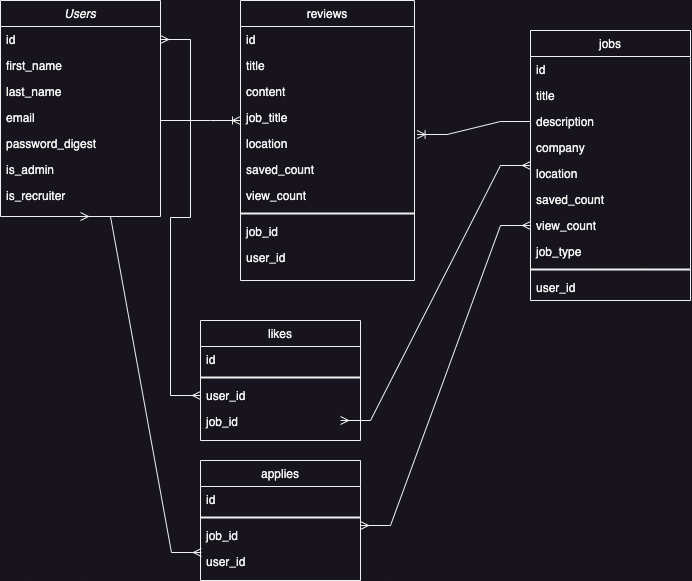

The diagram above was exported from draw.io. Its source (the exported page's mxGraphModel, read from the mxfile embedded in the PNG):
<mxGraphModel dx="474" dy="775" grid="1" gridSize="10" guides="1" tooltips="1" connect="1" arrows="1" fold="1" page="1" pageScale="1" pageWidth="827" pageHeight="1169" math="0" shadow="0">
  <root>
    <mxCell id="WIyWlLk6GJQsqaUBKTNV-0" />
    <mxCell id="WIyWlLk6GJQsqaUBKTNV-1" parent="WIyWlLk6GJQsqaUBKTNV-0" />
    <mxCell id="zkfFHV4jXpPFQw0GAbJ--0" value="Users" style="swimlane;fontStyle=2;align=center;verticalAlign=top;childLayout=stackLayout;horizontal=1;startSize=26;horizontalStack=0;resizeParent=1;resizeLast=0;collapsible=1;marginBottom=0;rounded=0;shadow=0;strokeWidth=1;" parent="WIyWlLk6GJQsqaUBKTNV-1" vertex="1">
      <mxGeometry x="80" y="80" width="160" height="216" as="geometry">
        <mxRectangle x="230" y="140" width="160" height="26" as="alternateBounds" />
      </mxGeometry>
    </mxCell>
    <mxCell id="PRjZhZSh-59z_5x7loet-4" value="id" style="text;align=left;verticalAlign=top;spacingLeft=4;spacingRight=4;overflow=hidden;rotatable=0;points=[[0,0.5],[1,0.5]];portConstraint=eastwest;" parent="zkfFHV4jXpPFQw0GAbJ--0" vertex="1">
      <mxGeometry y="26" width="160" height="26" as="geometry" />
    </mxCell>
    <mxCell id="zkfFHV4jXpPFQw0GAbJ--1" value="first_name" style="text;align=left;verticalAlign=top;spacingLeft=4;spacingRight=4;overflow=hidden;rotatable=0;points=[[0,0.5],[1,0.5]];portConstraint=eastwest;" parent="zkfFHV4jXpPFQw0GAbJ--0" vertex="1">
      <mxGeometry y="52" width="160" height="26" as="geometry" />
    </mxCell>
    <mxCell id="zkfFHV4jXpPFQw0GAbJ--2" value="last_name" style="text;align=left;verticalAlign=top;spacingLeft=4;spacingRight=4;overflow=hidden;rotatable=0;points=[[0,0.5],[1,0.5]];portConstraint=eastwest;rounded=0;shadow=0;html=0;" parent="zkfFHV4jXpPFQw0GAbJ--0" vertex="1">
      <mxGeometry y="78" width="160" height="26" as="geometry" />
    </mxCell>
    <mxCell id="zkfFHV4jXpPFQw0GAbJ--3" value="email" style="text;align=left;verticalAlign=top;spacingLeft=4;spacingRight=4;overflow=hidden;rotatable=0;points=[[0,0.5],[1,0.5]];portConstraint=eastwest;rounded=0;shadow=0;html=0;" parent="zkfFHV4jXpPFQw0GAbJ--0" vertex="1">
      <mxGeometry y="104" width="160" height="26" as="geometry" />
    </mxCell>
    <mxCell id="PRjZhZSh-59z_5x7loet-0" value="password_digest" style="text;align=left;verticalAlign=top;spacingLeft=4;spacingRight=4;overflow=hidden;rotatable=0;points=[[0,0.5],[1,0.5]];portConstraint=eastwest;rounded=0;shadow=0;html=0;" parent="zkfFHV4jXpPFQw0GAbJ--0" vertex="1">
      <mxGeometry y="130" width="160" height="26" as="geometry" />
    </mxCell>
    <mxCell id="PRjZhZSh-59z_5x7loet-2" value="is_admin" style="text;align=left;verticalAlign=top;spacingLeft=4;spacingRight=4;overflow=hidden;rotatable=0;points=[[0,0.5],[1,0.5]];portConstraint=eastwest;rounded=0;shadow=0;html=0;" parent="zkfFHV4jXpPFQw0GAbJ--0" vertex="1">
      <mxGeometry y="156" width="160" height="26" as="geometry" />
    </mxCell>
    <mxCell id="PRjZhZSh-59z_5x7loet-1" value="is_recruiter" style="text;align=left;verticalAlign=top;spacingLeft=4;spacingRight=4;overflow=hidden;rotatable=0;points=[[0,0.5],[1,0.5]];portConstraint=eastwest;rounded=0;shadow=0;html=0;" parent="zkfFHV4jXpPFQw0GAbJ--0" vertex="1">
      <mxGeometry y="182" width="160" height="26" as="geometry" />
    </mxCell>
    <mxCell id="zkfFHV4jXpPFQw0GAbJ--17" value="jobs" style="swimlane;fontStyle=0;align=center;verticalAlign=top;childLayout=stackLayout;horizontal=1;startSize=26;horizontalStack=0;resizeParent=1;resizeLast=0;collapsible=1;marginBottom=0;rounded=0;shadow=0;strokeWidth=1;" parent="WIyWlLk6GJQsqaUBKTNV-1" vertex="1">
      <mxGeometry x="610" y="110" width="160" height="270" as="geometry">
        <mxRectangle x="550" y="140" width="160" height="26" as="alternateBounds" />
      </mxGeometry>
    </mxCell>
    <mxCell id="zkfFHV4jXpPFQw0GAbJ--18" value="id" style="text;align=left;verticalAlign=top;spacingLeft=4;spacingRight=4;overflow=hidden;rotatable=0;points=[[0,0.5],[1,0.5]];portConstraint=eastwest;" parent="zkfFHV4jXpPFQw0GAbJ--17" vertex="1">
      <mxGeometry y="26" width="160" height="26" as="geometry" />
    </mxCell>
    <mxCell id="zkfFHV4jXpPFQw0GAbJ--19" value="title" style="text;align=left;verticalAlign=top;spacingLeft=4;spacingRight=4;overflow=hidden;rotatable=0;points=[[0,0.5],[1,0.5]];portConstraint=eastwest;rounded=0;shadow=0;html=0;" parent="zkfFHV4jXpPFQw0GAbJ--17" vertex="1">
      <mxGeometry y="52" width="160" height="26" as="geometry" />
    </mxCell>
    <mxCell id="zkfFHV4jXpPFQw0GAbJ--20" value="description" style="text;align=left;verticalAlign=top;spacingLeft=4;spacingRight=4;overflow=hidden;rotatable=0;points=[[0,0.5],[1,0.5]];portConstraint=eastwest;rounded=0;shadow=0;html=0;" parent="zkfFHV4jXpPFQw0GAbJ--17" vertex="1">
      <mxGeometry y="78" width="160" height="26" as="geometry" />
    </mxCell>
    <mxCell id="zkfFHV4jXpPFQw0GAbJ--21" value="company" style="text;align=left;verticalAlign=top;spacingLeft=4;spacingRight=4;overflow=hidden;rotatable=0;points=[[0,0.5],[1,0.5]];portConstraint=eastwest;rounded=0;shadow=0;html=0;" parent="zkfFHV4jXpPFQw0GAbJ--17" vertex="1">
      <mxGeometry y="104" width="160" height="26" as="geometry" />
    </mxCell>
    <mxCell id="zkfFHV4jXpPFQw0GAbJ--22" value="location" style="text;align=left;verticalAlign=top;spacingLeft=4;spacingRight=4;overflow=hidden;rotatable=0;points=[[0,0.5],[1,0.5]];portConstraint=eastwest;rounded=0;shadow=0;html=0;" parent="zkfFHV4jXpPFQw0GAbJ--17" vertex="1">
      <mxGeometry y="130" width="160" height="26" as="geometry" />
    </mxCell>
    <mxCell id="PRjZhZSh-59z_5x7loet-5" value="saved_count" style="text;align=left;verticalAlign=top;spacingLeft=4;spacingRight=4;overflow=hidden;rotatable=0;points=[[0,0.5],[1,0.5]];portConstraint=eastwest;rounded=0;shadow=0;html=0;" parent="zkfFHV4jXpPFQw0GAbJ--17" vertex="1">
      <mxGeometry y="156" width="160" height="26" as="geometry" />
    </mxCell>
    <mxCell id="eN17U7kIUwesf3SPpQDf-0" value="view_count" style="text;align=left;verticalAlign=top;spacingLeft=4;spacingRight=4;overflow=hidden;rotatable=0;points=[[0,0.5],[1,0.5]];portConstraint=eastwest;rounded=0;shadow=0;html=0;" vertex="1" parent="zkfFHV4jXpPFQw0GAbJ--17">
      <mxGeometry y="182" width="160" height="26" as="geometry" />
    </mxCell>
    <mxCell id="PRjZhZSh-59z_5x7loet-6" value="job_type" style="text;align=left;verticalAlign=top;spacingLeft=4;spacingRight=4;overflow=hidden;rotatable=0;points=[[0,0.5],[1,0.5]];portConstraint=eastwest;rounded=0;shadow=0;html=0;" parent="zkfFHV4jXpPFQw0GAbJ--17" vertex="1">
      <mxGeometry y="208" width="160" height="26" as="geometry" />
    </mxCell>
    <mxCell id="eN17U7kIUwesf3SPpQDf-1" value="" style="line;strokeWidth=2;html=1;" vertex="1" parent="zkfFHV4jXpPFQw0GAbJ--17">
      <mxGeometry y="234" width="160" height="10" as="geometry" />
    </mxCell>
    <mxCell id="eN17U7kIUwesf3SPpQDf-2" value="user_id" style="text;align=left;verticalAlign=top;spacingLeft=4;spacingRight=4;overflow=hidden;rotatable=0;points=[[0,0.5],[1,0.5]];portConstraint=eastwest;rounded=0;shadow=0;html=0;" vertex="1" parent="zkfFHV4jXpPFQw0GAbJ--17">
      <mxGeometry y="244" width="160" height="26" as="geometry" />
    </mxCell>
    <mxCell id="PRjZhZSh-59z_5x7loet-7" value="likes" style="swimlane;fontStyle=0;align=center;verticalAlign=top;childLayout=stackLayout;horizontal=1;startSize=26;horizontalStack=0;resizeParent=1;resizeLast=0;collapsible=1;marginBottom=0;rounded=0;shadow=0;strokeWidth=1;" parent="WIyWlLk6GJQsqaUBKTNV-1" vertex="1">
      <mxGeometry x="280" y="400" width="160" height="120" as="geometry">
        <mxRectangle x="550" y="140" width="160" height="26" as="alternateBounds" />
      </mxGeometry>
    </mxCell>
    <mxCell id="PRjZhZSh-59z_5x7loet-94" value="" style="edgeStyle=entityRelationEdgeStyle;fontSize=12;html=1;endArrow=ERmany;startArrow=ERmany;rounded=0;" parent="PRjZhZSh-59z_5x7loet-7" target="zkfFHV4jXpPFQw0GAbJ--17" edge="1">
      <mxGeometry width="100" height="100" relative="1" as="geometry">
        <mxPoint x="140" y="100" as="sourcePoint" />
        <mxPoint x="240" as="targetPoint" />
      </mxGeometry>
    </mxCell>
    <mxCell id="PRjZhZSh-59z_5x7loet-8" value="id" style="text;align=left;verticalAlign=top;spacingLeft=4;spacingRight=4;overflow=hidden;rotatable=0;points=[[0,0.5],[1,0.5]];portConstraint=eastwest;" parent="PRjZhZSh-59z_5x7loet-7" vertex="1">
      <mxGeometry y="26" width="160" height="26" as="geometry" />
    </mxCell>
    <mxCell id="PRjZhZSh-59z_5x7loet-34" value="" style="line;strokeWidth=2;html=1;" parent="PRjZhZSh-59z_5x7loet-7" vertex="1">
      <mxGeometry y="52" width="160" height="10" as="geometry" />
    </mxCell>
    <mxCell id="PRjZhZSh-59z_5x7loet-36" value="user_id" style="text;align=left;verticalAlign=top;spacingLeft=4;spacingRight=4;overflow=hidden;rotatable=0;points=[[0,0.5],[1,0.5]];portConstraint=eastwest;rounded=0;shadow=0;html=0;" parent="PRjZhZSh-59z_5x7loet-7" vertex="1">
      <mxGeometry y="62" width="160" height="26" as="geometry" />
    </mxCell>
    <mxCell id="PRjZhZSh-59z_5x7loet-35" value="job_id" style="text;align=left;verticalAlign=top;spacingLeft=4;spacingRight=4;overflow=hidden;rotatable=0;points=[[0,0.5],[1,0.5]];portConstraint=eastwest;rounded=0;shadow=0;html=0;" parent="PRjZhZSh-59z_5x7loet-7" vertex="1">
      <mxGeometry y="88" width="160" height="26" as="geometry" />
    </mxCell>
    <mxCell id="PRjZhZSh-59z_5x7loet-15" value="reviews" style="swimlane;fontStyle=0;align=center;verticalAlign=top;childLayout=stackLayout;horizontal=1;startSize=26;horizontalStack=0;resizeParent=1;resizeLast=0;collapsible=1;marginBottom=0;rounded=0;shadow=0;strokeWidth=1;" parent="WIyWlLk6GJQsqaUBKTNV-1" vertex="1">
      <mxGeometry x="320" y="80" width="174" height="280" as="geometry">
        <mxRectangle x="270" y="400" width="160" height="26" as="alternateBounds" />
      </mxGeometry>
    </mxCell>
    <mxCell id="PRjZhZSh-59z_5x7loet-16" value="id" style="text;align=left;verticalAlign=top;spacingLeft=4;spacingRight=4;overflow=hidden;rotatable=0;points=[[0,0.5],[1,0.5]];portConstraint=eastwest;" parent="PRjZhZSh-59z_5x7loet-15" vertex="1">
      <mxGeometry y="26" width="174" height="26" as="geometry" />
    </mxCell>
    <mxCell id="PRjZhZSh-59z_5x7loet-17" value="title" style="text;align=left;verticalAlign=top;spacingLeft=4;spacingRight=4;overflow=hidden;rotatable=0;points=[[0,0.5],[1,0.5]];portConstraint=eastwest;rounded=0;shadow=0;html=0;" parent="PRjZhZSh-59z_5x7loet-15" vertex="1">
      <mxGeometry y="52" width="174" height="26" as="geometry" />
    </mxCell>
    <mxCell id="PRjZhZSh-59z_5x7loet-18" value="content" style="text;align=left;verticalAlign=top;spacingLeft=4;spacingRight=4;overflow=hidden;rotatable=0;points=[[0,0.5],[1,0.5]];portConstraint=eastwest;rounded=0;shadow=0;html=0;" parent="PRjZhZSh-59z_5x7loet-15" vertex="1">
      <mxGeometry y="78" width="174" height="26" as="geometry" />
    </mxCell>
    <mxCell id="PRjZhZSh-59z_5x7loet-19" value="job_title" style="text;align=left;verticalAlign=top;spacingLeft=4;spacingRight=4;overflow=hidden;rotatable=0;points=[[0,0.5],[1,0.5]];portConstraint=eastwest;rounded=0;shadow=0;html=0;" parent="PRjZhZSh-59z_5x7loet-15" vertex="1">
      <mxGeometry y="104" width="174" height="26" as="geometry" />
    </mxCell>
    <mxCell id="PRjZhZSh-59z_5x7loet-20" value="location" style="text;align=left;verticalAlign=top;spacingLeft=4;spacingRight=4;overflow=hidden;rotatable=0;points=[[0,0.5],[1,0.5]];portConstraint=eastwest;rounded=0;shadow=0;html=0;" parent="PRjZhZSh-59z_5x7loet-15" vertex="1">
      <mxGeometry y="130" width="174" height="26" as="geometry" />
    </mxCell>
    <mxCell id="PRjZhZSh-59z_5x7loet-21" value="saved_count" style="text;align=left;verticalAlign=top;spacingLeft=4;spacingRight=4;overflow=hidden;rotatable=0;points=[[0,0.5],[1,0.5]];portConstraint=eastwest;rounded=0;shadow=0;html=0;" parent="PRjZhZSh-59z_5x7loet-15" vertex="1">
      <mxGeometry y="156" width="174" height="26" as="geometry" />
    </mxCell>
    <mxCell id="PRjZhZSh-59z_5x7loet-22" value="view_count" style="text;align=left;verticalAlign=top;spacingLeft=4;spacingRight=4;overflow=hidden;rotatable=0;points=[[0,0.5],[1,0.5]];portConstraint=eastwest;rounded=0;shadow=0;html=0;" parent="PRjZhZSh-59z_5x7loet-15" vertex="1">
      <mxGeometry y="182" width="174" height="26" as="geometry" />
    </mxCell>
    <mxCell id="PRjZhZSh-59z_5x7loet-33" value="" style="line;strokeWidth=2;html=1;" parent="PRjZhZSh-59z_5x7loet-15" vertex="1">
      <mxGeometry y="208" width="174" height="10" as="geometry" />
    </mxCell>
    <mxCell id="PRjZhZSh-59z_5x7loet-31" value="job_id" style="text;align=left;verticalAlign=top;spacingLeft=4;spacingRight=4;overflow=hidden;rotatable=0;points=[[0,0.5],[1,0.5]];portConstraint=eastwest;rounded=0;shadow=0;html=0;" parent="PRjZhZSh-59z_5x7loet-15" vertex="1">
      <mxGeometry y="218" width="174" height="26" as="geometry" />
    </mxCell>
    <mxCell id="PRjZhZSh-59z_5x7loet-32" value="user_id" style="text;align=left;verticalAlign=top;spacingLeft=4;spacingRight=4;overflow=hidden;rotatable=0;points=[[0,0.5],[1,0.5]];portConstraint=eastwest;rounded=0;shadow=0;html=0;" parent="PRjZhZSh-59z_5x7loet-15" vertex="1">
      <mxGeometry y="244" width="174" height="26" as="geometry" />
    </mxCell>
    <mxCell id="PRjZhZSh-59z_5x7loet-37" value="applies" style="swimlane;fontStyle=0;align=center;verticalAlign=top;childLayout=stackLayout;horizontal=1;startSize=26;horizontalStack=0;resizeParent=1;resizeLast=0;collapsible=1;marginBottom=0;rounded=0;shadow=0;strokeWidth=1;" parent="WIyWlLk6GJQsqaUBKTNV-1" vertex="1">
      <mxGeometry x="280" y="540" width="160" height="120" as="geometry">
        <mxRectangle x="270" y="400" width="160" height="26" as="alternateBounds" />
      </mxGeometry>
    </mxCell>
    <mxCell id="PRjZhZSh-59z_5x7loet-38" value="id" style="text;align=left;verticalAlign=top;spacingLeft=4;spacingRight=4;overflow=hidden;rotatable=0;points=[[0,0.5],[1,0.5]];portConstraint=eastwest;" parent="PRjZhZSh-59z_5x7loet-37" vertex="1">
      <mxGeometry y="26" width="160" height="26" as="geometry" />
    </mxCell>
    <mxCell id="PRjZhZSh-59z_5x7loet-45" value="" style="line;strokeWidth=2;html=1;" parent="PRjZhZSh-59z_5x7loet-37" vertex="1">
      <mxGeometry y="52" width="160" height="10" as="geometry" />
    </mxCell>
    <mxCell id="PRjZhZSh-59z_5x7loet-46" value="job_id" style="text;align=left;verticalAlign=top;spacingLeft=4;spacingRight=4;overflow=hidden;rotatable=0;points=[[0,0.5],[1,0.5]];portConstraint=eastwest;rounded=0;shadow=0;html=0;" parent="PRjZhZSh-59z_5x7loet-37" vertex="1">
      <mxGeometry y="62" width="160" height="26" as="geometry" />
    </mxCell>
    <mxCell id="PRjZhZSh-59z_5x7loet-47" value="user_id" style="text;align=left;verticalAlign=top;spacingLeft=4;spacingRight=4;overflow=hidden;rotatable=0;points=[[0,0.5],[1,0.5]];portConstraint=eastwest;rounded=0;shadow=0;html=0;" parent="PRjZhZSh-59z_5x7loet-37" vertex="1">
      <mxGeometry y="88" width="160" height="26" as="geometry" />
    </mxCell>
    <mxCell id="PRjZhZSh-59z_5x7loet-88" value="" style="edgeStyle=entityRelationEdgeStyle;fontSize=12;html=1;endArrow=ERoneToMany;rounded=0;" parent="WIyWlLk6GJQsqaUBKTNV-1" edge="1">
      <mxGeometry width="100" height="100" relative="1" as="geometry">
        <mxPoint x="240" y="200" as="sourcePoint" />
        <mxPoint x="320" y="200" as="targetPoint" />
      </mxGeometry>
    </mxCell>
    <mxCell id="PRjZhZSh-59z_5x7loet-90" value="" style="edgeStyle=entityRelationEdgeStyle;fontSize=12;html=1;endArrow=ERoneToMany;rounded=0;exitX=0;exitY=0.5;exitDx=0;exitDy=0;entryX=1.015;entryY=0.154;entryDx=0;entryDy=0;entryPerimeter=0;" parent="WIyWlLk6GJQsqaUBKTNV-1" source="zkfFHV4jXpPFQw0GAbJ--20" target="PRjZhZSh-59z_5x7loet-20" edge="1">
      <mxGeometry width="100" height="100" relative="1" as="geometry">
        <mxPoint x="610" y="220" as="sourcePoint" />
        <mxPoint x="500" y="200" as="targetPoint" />
      </mxGeometry>
    </mxCell>
    <mxCell id="PRjZhZSh-59z_5x7loet-92" value="" style="edgeStyle=entityRelationEdgeStyle;fontSize=12;html=1;endArrow=ERmany;startArrow=ERmany;rounded=0;exitX=0;exitY=0.5;exitDx=0;exitDy=0;" parent="WIyWlLk6GJQsqaUBKTNV-1" source="PRjZhZSh-59z_5x7loet-36" target="PRjZhZSh-59z_5x7loet-4" edge="1">
      <mxGeometry width="100" height="100" relative="1" as="geometry">
        <mxPoint x="250" y="450" as="sourcePoint" />
        <mxPoint x="250" y="330" as="targetPoint" />
      </mxGeometry>
    </mxCell>
    <mxCell id="eN17U7kIUwesf3SPpQDf-3" value="" style="edgeStyle=entityRelationEdgeStyle;fontSize=12;html=1;endArrow=ERmany;startArrow=ERmany;rounded=0;exitX=0.006;exitY=0.154;exitDx=0;exitDy=0;exitPerimeter=0;entryX=0.5;entryY=1;entryDx=0;entryDy=0;" edge="1" parent="WIyWlLk6GJQsqaUBKTNV-1" source="PRjZhZSh-59z_5x7loet-47" target="zkfFHV4jXpPFQw0GAbJ--0">
      <mxGeometry width="100" height="100" relative="1" as="geometry">
        <mxPoint x="230" y="638" as="sourcePoint" />
        <mxPoint x="170" y="340" as="targetPoint" />
      </mxGeometry>
    </mxCell>
    <mxCell id="eN17U7kIUwesf3SPpQDf-5" value="" style="edgeStyle=entityRelationEdgeStyle;fontSize=12;html=1;endArrow=ERmany;startArrow=ERmany;rounded=0;entryX=0;entryY=0.5;entryDx=0;entryDy=0;" edge="1" parent="WIyWlLk6GJQsqaUBKTNV-1" target="eN17U7kIUwesf3SPpQDf-0">
      <mxGeometry width="100" height="100" relative="1" as="geometry">
        <mxPoint x="440" y="605" as="sourcePoint" />
        <mxPoint x="630" y="350" as="targetPoint" />
      </mxGeometry>
    </mxCell>
  </root>
</mxGraphModel>